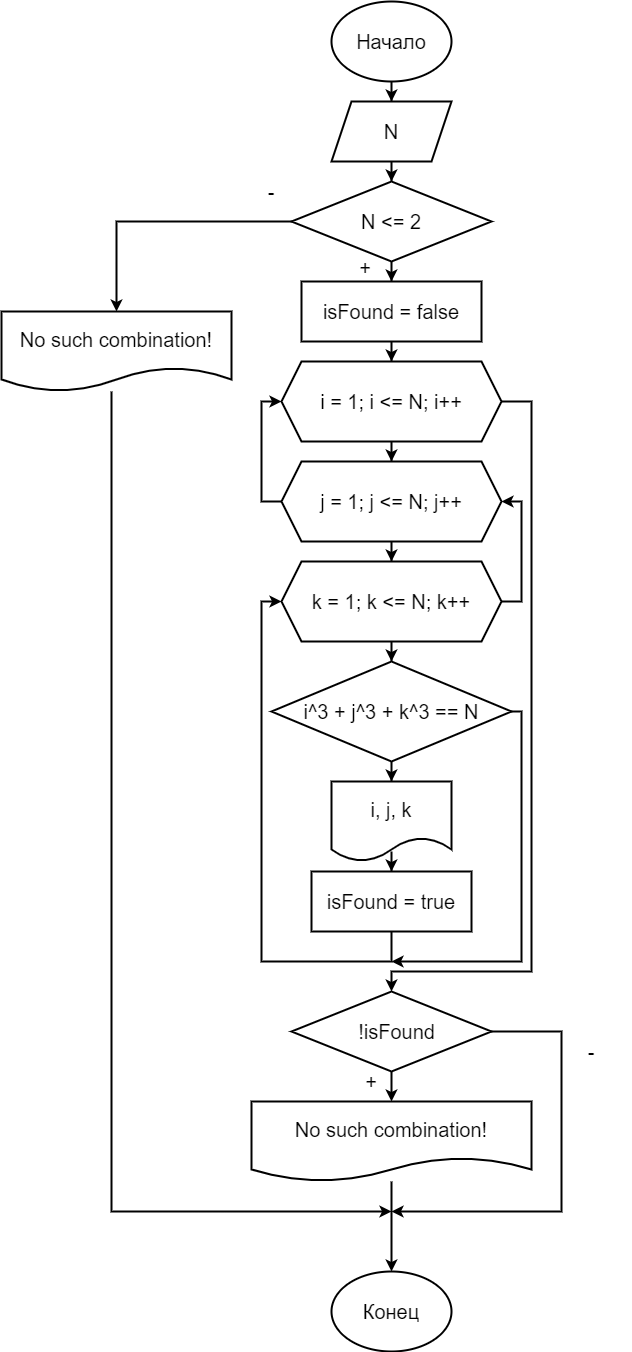

The diagram above was exported from draw.io. Its source (the exported page's mxGraphModel, read from the mxfile embedded in the PNG):
<mxGraphModel dx="1422" dy="762" grid="1" gridSize="10" guides="1" tooltips="1" connect="1" arrows="1" fold="1" page="1" pageScale="1" pageWidth="827" pageHeight="1169" math="0" shadow="0">
  <root>
    <mxCell id="0" />
    <mxCell id="1" parent="0" />
    <mxCell id="xu4hAtWExSfMDqYDxhVw-3" style="edgeStyle=orthogonalEdgeStyle;rounded=0;orthogonalLoop=1;jettySize=auto;html=1;entryX=0.5;entryY=0;entryDx=0;entryDy=0;fontSize=20;strokeWidth=2;" edge="1" parent="1" source="xu4hAtWExSfMDqYDxhVw-1" target="xu4hAtWExSfMDqYDxhVw-2">
      <mxGeometry relative="1" as="geometry" />
    </mxCell>
    <mxCell id="xu4hAtWExSfMDqYDxhVw-1" value="&lt;font style=&quot;font-size: 20px&quot;&gt;Начало&lt;/font&gt;" style="ellipse;whiteSpace=wrap;html=1;strokeWidth=2;" vertex="1" parent="1">
      <mxGeometry x="360" y="40" width="120" height="80" as="geometry" />
    </mxCell>
    <mxCell id="xu4hAtWExSfMDqYDxhVw-5" style="edgeStyle=orthogonalEdgeStyle;rounded=0;orthogonalLoop=1;jettySize=auto;html=1;entryX=0.5;entryY=0;entryDx=0;entryDy=0;fontSize=20;strokeWidth=2;" edge="1" parent="1" source="xu4hAtWExSfMDqYDxhVw-2" target="xu4hAtWExSfMDqYDxhVw-4">
      <mxGeometry relative="1" as="geometry" />
    </mxCell>
    <mxCell id="xu4hAtWExSfMDqYDxhVw-2" value="N" style="shape=parallelogram;perimeter=parallelogramPerimeter;whiteSpace=wrap;html=1;fixedSize=1;fontSize=20;strokeWidth=2;" vertex="1" parent="1">
      <mxGeometry x="360" y="140" width="120" height="60" as="geometry" />
    </mxCell>
    <mxCell id="xu4hAtWExSfMDqYDxhVw-8" style="edgeStyle=orthogonalEdgeStyle;rounded=0;orthogonalLoop=1;jettySize=auto;html=1;entryX=0.5;entryY=0;entryDx=0;entryDy=0;fontSize=20;strokeWidth=2;" edge="1" parent="1" source="xu4hAtWExSfMDqYDxhVw-4" target="xu4hAtWExSfMDqYDxhVw-7">
      <mxGeometry relative="1" as="geometry" />
    </mxCell>
    <mxCell id="xu4hAtWExSfMDqYDxhVw-17" style="edgeStyle=orthogonalEdgeStyle;rounded=0;orthogonalLoop=1;jettySize=auto;html=1;fontSize=20;strokeWidth=2;" edge="1" parent="1" source="xu4hAtWExSfMDqYDxhVw-4" target="xu4hAtWExSfMDqYDxhVw-18">
      <mxGeometry relative="1" as="geometry">
        <mxPoint x="120" y="260" as="targetPoint" />
      </mxGeometry>
    </mxCell>
    <mxCell id="xu4hAtWExSfMDqYDxhVw-4" value="N &amp;lt;= 2" style="rhombus;whiteSpace=wrap;html=1;fontSize=20;strokeWidth=2;" vertex="1" parent="1">
      <mxGeometry x="320" y="220" width="200" height="80" as="geometry" />
    </mxCell>
    <mxCell id="xu4hAtWExSfMDqYDxhVw-10" style="edgeStyle=orthogonalEdgeStyle;rounded=0;orthogonalLoop=1;jettySize=auto;html=1;entryX=0.5;entryY=0;entryDx=0;entryDy=0;fontSize=20;strokeWidth=2;" edge="1" parent="1" source="xu4hAtWExSfMDqYDxhVw-7" target="xu4hAtWExSfMDqYDxhVw-9">
      <mxGeometry relative="1" as="geometry" />
    </mxCell>
    <mxCell id="xu4hAtWExSfMDqYDxhVw-7" value="isFound = false" style="rounded=0;whiteSpace=wrap;html=1;fontSize=20;strokeWidth=2;" vertex="1" parent="1">
      <mxGeometry x="330" y="320" width="180" height="60" as="geometry" />
    </mxCell>
    <mxCell id="xu4hAtWExSfMDqYDxhVw-12" style="edgeStyle=orthogonalEdgeStyle;rounded=0;orthogonalLoop=1;jettySize=auto;html=1;entryX=0.5;entryY=0;entryDx=0;entryDy=0;fontSize=20;strokeWidth=2;" edge="1" parent="1" source="xu4hAtWExSfMDqYDxhVw-9" target="xu4hAtWExSfMDqYDxhVw-11">
      <mxGeometry relative="1" as="geometry" />
    </mxCell>
    <mxCell id="xu4hAtWExSfMDqYDxhVw-28" style="edgeStyle=orthogonalEdgeStyle;rounded=0;orthogonalLoop=1;jettySize=auto;html=1;fontSize=20;strokeWidth=2;" edge="1" parent="1" source="xu4hAtWExSfMDqYDxhVw-9">
      <mxGeometry relative="1" as="geometry">
        <mxPoint x="420" y="1030" as="targetPoint" />
        <Array as="points">
          <mxPoint x="560" y="440" />
          <mxPoint x="560" y="1010" />
          <mxPoint x="420" y="1010" />
        </Array>
      </mxGeometry>
    </mxCell>
    <mxCell id="xu4hAtWExSfMDqYDxhVw-9" value="i = 1; i &amp;lt;= N; i++" style="shape=hexagon;perimeter=hexagonPerimeter2;whiteSpace=wrap;html=1;fixedSize=1;fontSize=20;strokeWidth=2;" vertex="1" parent="1">
      <mxGeometry x="310" y="400" width="220" height="80" as="geometry" />
    </mxCell>
    <mxCell id="xu4hAtWExSfMDqYDxhVw-14" style="edgeStyle=orthogonalEdgeStyle;rounded=0;orthogonalLoop=1;jettySize=auto;html=1;entryX=0.5;entryY=0;entryDx=0;entryDy=0;fontSize=20;strokeWidth=2;" edge="1" parent="1" source="xu4hAtWExSfMDqYDxhVw-11" target="xu4hAtWExSfMDqYDxhVw-13">
      <mxGeometry relative="1" as="geometry" />
    </mxCell>
    <mxCell id="xu4hAtWExSfMDqYDxhVw-27" style="edgeStyle=orthogonalEdgeStyle;rounded=0;orthogonalLoop=1;jettySize=auto;html=1;entryX=0;entryY=0.5;entryDx=0;entryDy=0;fontSize=20;strokeWidth=2;" edge="1" parent="1" source="xu4hAtWExSfMDqYDxhVw-11" target="xu4hAtWExSfMDqYDxhVw-9">
      <mxGeometry relative="1" as="geometry">
        <Array as="points">
          <mxPoint x="290" y="540" />
          <mxPoint x="290" y="440" />
        </Array>
      </mxGeometry>
    </mxCell>
    <mxCell id="xu4hAtWExSfMDqYDxhVw-11" value="j = 1; j &amp;lt;= N; j++" style="shape=hexagon;perimeter=hexagonPerimeter2;whiteSpace=wrap;html=1;fixedSize=1;fontSize=20;strokeWidth=2;" vertex="1" parent="1">
      <mxGeometry x="310" y="500" width="220" height="80" as="geometry" />
    </mxCell>
    <mxCell id="xu4hAtWExSfMDqYDxhVw-16" style="edgeStyle=orthogonalEdgeStyle;rounded=0;orthogonalLoop=1;jettySize=auto;html=1;entryX=0.5;entryY=0;entryDx=0;entryDy=0;fontSize=20;strokeWidth=2;" edge="1" parent="1" source="xu4hAtWExSfMDqYDxhVw-13" target="xu4hAtWExSfMDqYDxhVw-15">
      <mxGeometry relative="1" as="geometry" />
    </mxCell>
    <mxCell id="xu4hAtWExSfMDqYDxhVw-26" style="edgeStyle=orthogonalEdgeStyle;rounded=0;orthogonalLoop=1;jettySize=auto;html=1;entryX=1;entryY=0.5;entryDx=0;entryDy=0;fontSize=20;strokeWidth=2;" edge="1" parent="1" source="xu4hAtWExSfMDqYDxhVw-13" target="xu4hAtWExSfMDqYDxhVw-11">
      <mxGeometry relative="1" as="geometry">
        <Array as="points">
          <mxPoint x="550" y="640" />
          <mxPoint x="550" y="540" />
        </Array>
      </mxGeometry>
    </mxCell>
    <mxCell id="xu4hAtWExSfMDqYDxhVw-13" value="k = 1; k &amp;lt;= N; k++" style="shape=hexagon;perimeter=hexagonPerimeter2;whiteSpace=wrap;html=1;fixedSize=1;fontSize=20;strokeWidth=2;" vertex="1" parent="1">
      <mxGeometry x="310" y="600" width="220" height="80" as="geometry" />
    </mxCell>
    <mxCell id="xu4hAtWExSfMDqYDxhVw-20" style="edgeStyle=orthogonalEdgeStyle;rounded=0;orthogonalLoop=1;jettySize=auto;html=1;fontSize=20;strokeWidth=2;" edge="1" parent="1" source="xu4hAtWExSfMDqYDxhVw-15" target="xu4hAtWExSfMDqYDxhVw-21">
      <mxGeometry relative="1" as="geometry">
        <mxPoint x="420" y="840" as="targetPoint" />
      </mxGeometry>
    </mxCell>
    <mxCell id="xu4hAtWExSfMDqYDxhVw-25" style="edgeStyle=orthogonalEdgeStyle;rounded=0;orthogonalLoop=1;jettySize=auto;html=1;fontSize=20;strokeWidth=2;" edge="1" parent="1" source="xu4hAtWExSfMDqYDxhVw-15">
      <mxGeometry relative="1" as="geometry">
        <mxPoint x="420" y="1000" as="targetPoint" />
        <Array as="points">
          <mxPoint x="550" y="750" />
          <mxPoint x="550" y="1000" />
        </Array>
      </mxGeometry>
    </mxCell>
    <mxCell id="xu4hAtWExSfMDqYDxhVw-15" value="i^3 + j^3 + k^3 == N" style="rhombus;whiteSpace=wrap;html=1;fontSize=20;strokeWidth=2;" vertex="1" parent="1">
      <mxGeometry x="300" y="700" width="240" height="100" as="geometry" />
    </mxCell>
    <mxCell id="xu4hAtWExSfMDqYDxhVw-34" style="edgeStyle=orthogonalEdgeStyle;rounded=0;orthogonalLoop=1;jettySize=auto;html=1;fontSize=20;strokeWidth=2;" edge="1" parent="1" source="xu4hAtWExSfMDqYDxhVw-18">
      <mxGeometry relative="1" as="geometry">
        <mxPoint x="420" y="1250" as="targetPoint" />
        <Array as="points">
          <mxPoint x="140" y="1250" />
          <mxPoint x="370" y="1250" />
        </Array>
      </mxGeometry>
    </mxCell>
    <mxCell id="xu4hAtWExSfMDqYDxhVw-18" value="No such combination!" style="shape=document;whiteSpace=wrap;html=1;boundedLbl=1;fontSize=20;strokeWidth=2;" vertex="1" parent="1">
      <mxGeometry x="30" y="350" width="230" height="80" as="geometry" />
    </mxCell>
    <mxCell id="xu4hAtWExSfMDqYDxhVw-22" style="edgeStyle=orthogonalEdgeStyle;rounded=0;orthogonalLoop=1;jettySize=auto;html=1;fontSize=20;strokeWidth=2;" edge="1" parent="1" source="xu4hAtWExSfMDqYDxhVw-21" target="xu4hAtWExSfMDqYDxhVw-23">
      <mxGeometry relative="1" as="geometry">
        <mxPoint x="420" y="930" as="targetPoint" />
      </mxGeometry>
    </mxCell>
    <mxCell id="xu4hAtWExSfMDqYDxhVw-21" value="i, j, k" style="shape=document;whiteSpace=wrap;html=1;boundedLbl=1;fontSize=20;strokeWidth=2;" vertex="1" parent="1">
      <mxGeometry x="360" y="820" width="120" height="80" as="geometry" />
    </mxCell>
    <mxCell id="xu4hAtWExSfMDqYDxhVw-24" style="edgeStyle=orthogonalEdgeStyle;rounded=0;orthogonalLoop=1;jettySize=auto;html=1;fontSize=20;strokeWidth=2;entryX=0;entryY=0.5;entryDx=0;entryDy=0;" edge="1" parent="1" source="xu4hAtWExSfMDqYDxhVw-23" target="xu4hAtWExSfMDqYDxhVw-13">
      <mxGeometry relative="1" as="geometry">
        <mxPoint x="210" y="640" as="targetPoint" />
        <Array as="points">
          <mxPoint x="420" y="1000" />
          <mxPoint x="290" y="1000" />
          <mxPoint x="290" y="640" />
        </Array>
      </mxGeometry>
    </mxCell>
    <mxCell id="xu4hAtWExSfMDqYDxhVw-23" value="isFound = true" style="rounded=0;whiteSpace=wrap;html=1;fontSize=20;strokeWidth=2;" vertex="1" parent="1">
      <mxGeometry x="340" y="910" width="160" height="60" as="geometry" />
    </mxCell>
    <mxCell id="xu4hAtWExSfMDqYDxhVw-30" style="edgeStyle=orthogonalEdgeStyle;rounded=0;orthogonalLoop=1;jettySize=auto;html=1;fontSize=20;strokeWidth=2;" edge="1" parent="1" source="xu4hAtWExSfMDqYDxhVw-29" target="xu4hAtWExSfMDqYDxhVw-31">
      <mxGeometry relative="1" as="geometry">
        <mxPoint x="420" y="1130" as="targetPoint" />
      </mxGeometry>
    </mxCell>
    <mxCell id="xu4hAtWExSfMDqYDxhVw-32" style="edgeStyle=orthogonalEdgeStyle;rounded=0;orthogonalLoop=1;jettySize=auto;html=1;fontSize=20;strokeWidth=2;" edge="1" parent="1" source="xu4hAtWExSfMDqYDxhVw-29">
      <mxGeometry relative="1" as="geometry">
        <mxPoint x="420" y="1250" as="targetPoint" />
        <Array as="points">
          <mxPoint x="590" y="1070" />
          <mxPoint x="590" y="1250" />
        </Array>
      </mxGeometry>
    </mxCell>
    <mxCell id="xu4hAtWExSfMDqYDxhVw-29" value="&amp;nbsp; !isFound" style="rhombus;whiteSpace=wrap;html=1;fontSize=20;strokeWidth=2;" vertex="1" parent="1">
      <mxGeometry x="320" y="1030" width="200" height="80" as="geometry" />
    </mxCell>
    <mxCell id="xu4hAtWExSfMDqYDxhVw-33" style="edgeStyle=orthogonalEdgeStyle;rounded=0;orthogonalLoop=1;jettySize=auto;html=1;fontSize=20;strokeWidth=2;" edge="1" parent="1" source="xu4hAtWExSfMDqYDxhVw-31">
      <mxGeometry relative="1" as="geometry">
        <mxPoint x="420" y="1310" as="targetPoint" />
      </mxGeometry>
    </mxCell>
    <mxCell id="xu4hAtWExSfMDqYDxhVw-31" value="No such combination!" style="shape=document;whiteSpace=wrap;html=1;boundedLbl=1;fontSize=20;strokeWidth=2;" vertex="1" parent="1">
      <mxGeometry x="280" y="1140" width="280" height="80" as="geometry" />
    </mxCell>
    <mxCell id="xu4hAtWExSfMDqYDxhVw-35" value="&lt;span style=&quot;font-size: 20px&quot;&gt;Конец&lt;br&gt;&lt;/span&gt;" style="ellipse;whiteSpace=wrap;html=1;strokeWidth=2;" vertex="1" parent="1">
      <mxGeometry x="360" y="1310" width="120" height="80" as="geometry" />
    </mxCell>
    <mxCell id="xu4hAtWExSfMDqYDxhVw-37" value="+" style="whiteSpace=wrap;html=1;aspect=fixed;fontSize=20;strokeWidth=2;fillColor=none;strokeColor=none;" vertex="1" parent="1">
      <mxGeometry x="354" y="266" width="80" height="80" as="geometry" />
    </mxCell>
    <mxCell id="xu4hAtWExSfMDqYDxhVw-38" value="+" style="whiteSpace=wrap;html=1;aspect=fixed;fontSize=20;strokeWidth=2;fillColor=none;strokeColor=none;" vertex="1" parent="1">
      <mxGeometry x="360" y="1080" width="80" height="80" as="geometry" />
    </mxCell>
    <mxCell id="xu4hAtWExSfMDqYDxhVw-39" value="-" style="whiteSpace=wrap;html=1;aspect=fixed;fontSize=20;strokeWidth=2;fillColor=none;strokeColor=none;" vertex="1" parent="1">
      <mxGeometry x="580" y="1050" width="80" height="80" as="geometry" />
    </mxCell>
    <mxCell id="xu4hAtWExSfMDqYDxhVw-40" value="-" style="whiteSpace=wrap;html=1;aspect=fixed;fontSize=20;strokeWidth=2;fillColor=none;strokeColor=none;" vertex="1" parent="1">
      <mxGeometry x="260" y="190" width="80" height="80" as="geometry" />
    </mxCell>
  </root>
</mxGraphModel>